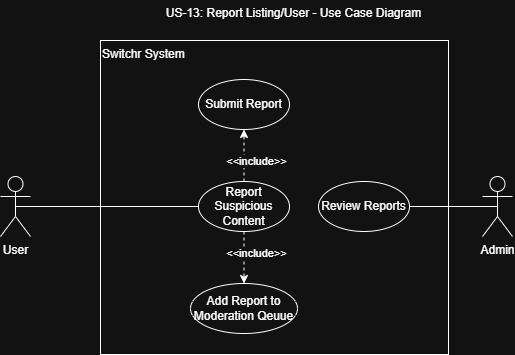

The diagram above was exported from draw.io. Its source (the exported page's mxGraphModel, read from the mxfile embedded in the PNG):
<mxGraphModel dx="1426" dy="743" grid="0" gridSize="10" guides="1" tooltips="1" connect="1" arrows="1" fold="1" page="1" pageScale="1" pageWidth="850" pageHeight="1100" math="0" shadow="0">
  <root>
    <mxCell id="Zb1_vHut2VWKVxldk_fJ-0" />
    <mxCell id="Zb1_vHut2VWKVxldk_fJ-1" parent="Zb1_vHut2VWKVxldk_fJ-0" />
    <mxCell id="Zb1_vHut2VWKVxldk_fJ-2" parent="Zb1_vHut2VWKVxldk_fJ-1" style="rounded=0;whiteSpace=wrap;html=1;align=left;verticalAlign=top;" value="Switchr System" vertex="1">
      <mxGeometry height="314" width="348" x="270" y="204" as="geometry" />
    </mxCell>
    <mxCell id="Zb1_vHut2VWKVxldk_fJ-3" edge="1" parent="Zb1_vHut2VWKVxldk_fJ-1" source="Zb1_vHut2VWKVxldk_fJ-4" style="edgeStyle=orthogonalEdgeStyle;rounded=0;orthogonalLoop=1;jettySize=auto;html=1;exitX=0.5;exitY=0.5;exitDx=0;exitDy=0;exitPerimeter=0;endArrow=none;endFill=0;entryX=0;entryY=0.5;entryDx=0;entryDy=0;" target="Zb1_vHut2VWKVxldk_fJ-5">
      <mxGeometry relative="1" as="geometry">
        <mxPoint x="290" y="370" as="targetPoint" />
      </mxGeometry>
    </mxCell>
    <mxCell id="Zb1_vHut2VWKVxldk_fJ-4" parent="Zb1_vHut2VWKVxldk_fJ-1" style="shape=umlActor;verticalLabelPosition=bottom;verticalAlign=top;html=1;outlineConnect=0;" value="User" vertex="1">
      <mxGeometry height="60" width="30" x="170" y="340" as="geometry" />
    </mxCell>
    <mxCell id="Zb1_vHut2VWKVxldk_fJ-5" parent="Zb1_vHut2VWKVxldk_fJ-1" style="ellipse;whiteSpace=wrap;html=1;" value="Report Suspicious Content" vertex="1">
      <mxGeometry height="50" width="91" x="368" y="345" as="geometry" />
    </mxCell>
    <mxCell id="Zb1_vHut2VWKVxldk_fJ-6" parent="Zb1_vHut2VWKVxldk_fJ-1" style="text;html=1;whiteSpace=wrap;strokeColor=none;fillColor=none;align=center;verticalAlign=middle;rounded=0;" value="US-13: Report Listing/User - Use Case Diagram" vertex="1">
      <mxGeometry height="26" width="311" x="308" y="164" as="geometry" />
    </mxCell>
    <mxCell id="Zb1_vHut2VWKVxldk_fJ-8" edge="1" parent="Zb1_vHut2VWKVxldk_fJ-1" source="Zb1_vHut2VWKVxldk_fJ-5" style="rounded=0;orthogonalLoop=1;jettySize=auto;html=1;exitX=0.5;exitY=0;exitDx=0;exitDy=0;entryX=0.5;entryY=1;entryDx=0;entryDy=0;dashed=1;" target="FFZOvcm04a7eFy2y-s-b-1">
      <mxGeometry relative="1" as="geometry">
        <mxPoint x="438" y="497" as="sourcePoint" />
        <mxPoint x="413.5" y="300.4999999999999" as="targetPoint" />
      </mxGeometry>
    </mxCell>
    <mxCell id="Zb1_vHut2VWKVxldk_fJ-9" connectable="0" parent="Zb1_vHut2VWKVxldk_fJ-8" style="edgeLabel;html=1;align=center;verticalAlign=middle;resizable=0;points=[];" value="&amp;lt;&amp;lt;include&amp;gt;&amp;gt;" vertex="1">
      <mxGeometry relative="1" x="-0.2" as="geometry">
        <mxPoint x="12" as="offset" />
      </mxGeometry>
    </mxCell>
    <mxCell id="FFZOvcm04a7eFy2y-s-b-4" edge="1" parent="Zb1_vHut2VWKVxldk_fJ-1" source="FFZOvcm04a7eFy2y-s-b-0" style="edgeStyle=orthogonalEdgeStyle;rounded=0;orthogonalLoop=1;jettySize=auto;html=1;exitX=0.5;exitY=0.5;exitDx=0;exitDy=0;exitPerimeter=0;entryX=1;entryY=0.5;entryDx=0;entryDy=0;endArrow=none;endFill=0;" target="FFZOvcm04a7eFy2y-s-b-3">
      <mxGeometry relative="1" as="geometry" />
    </mxCell>
    <mxCell id="FFZOvcm04a7eFy2y-s-b-0" parent="Zb1_vHut2VWKVxldk_fJ-1" style="shape=umlActor;verticalLabelPosition=bottom;verticalAlign=top;html=1;outlineConnect=0;" value="Admin" vertex="1">
      <mxGeometry height="60" width="30" x="652" y="340" as="geometry" />
    </mxCell>
    <mxCell id="FFZOvcm04a7eFy2y-s-b-1" parent="Zb1_vHut2VWKVxldk_fJ-1" style="ellipse;whiteSpace=wrap;html=1;" value="Submit Report" vertex="1">
      <mxGeometry height="50" width="91" x="368" y="243" as="geometry" />
    </mxCell>
    <mxCell id="FFZOvcm04a7eFy2y-s-b-2" parent="Zb1_vHut2VWKVxldk_fJ-1" style="ellipse;whiteSpace=wrap;html=1;" value="Add Report to Moderation Qeuue" vertex="1">
      <mxGeometry height="50" width="107" x="360" y="447" as="geometry" />
    </mxCell>
    <mxCell id="FFZOvcm04a7eFy2y-s-b-3" parent="Zb1_vHut2VWKVxldk_fJ-1" style="ellipse;whiteSpace=wrap;html=1;" value="Review Reports" vertex="1">
      <mxGeometry height="50" width="91" x="488" y="345" as="geometry" />
    </mxCell>
    <mxCell id="FFZOvcm04a7eFy2y-s-b-5" edge="1" parent="Zb1_vHut2VWKVxldk_fJ-1" source="Zb1_vHut2VWKVxldk_fJ-5" style="rounded=0;orthogonalLoop=1;jettySize=auto;html=1;exitX=0.5;exitY=1;exitDx=0;exitDy=0;entryX=0.5;entryY=0;entryDx=0;entryDy=0;dashed=1;" target="FFZOvcm04a7eFy2y-s-b-2">
      <mxGeometry relative="1" as="geometry">
        <mxPoint x="424" y="355" as="sourcePoint" />
        <mxPoint x="433" y="279" as="targetPoint" />
      </mxGeometry>
    </mxCell>
    <mxCell id="FFZOvcm04a7eFy2y-s-b-6" connectable="0" parent="FFZOvcm04a7eFy2y-s-b-5" style="edgeLabel;html=1;align=center;verticalAlign=middle;resizable=0;points=[];" value="&amp;lt;&amp;lt;include&amp;gt;&amp;gt;" vertex="1">
      <mxGeometry relative="1" x="-0.2" as="geometry">
        <mxPoint x="12" as="offset" />
      </mxGeometry>
    </mxCell>
  </root>
</mxGraphModel>